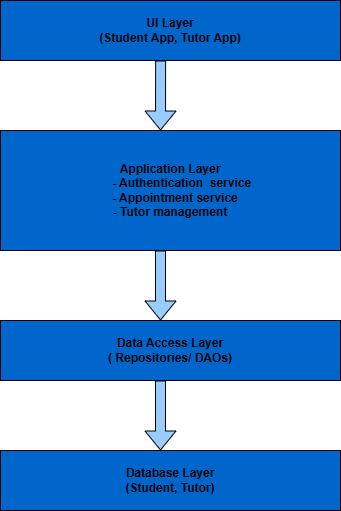

The diagram above was exported from draw.io. Its source (the exported page's mxGraphModel, read from the mxfile embedded in the PNG):
<mxGraphModel dx="824" dy="365" grid="1" gridSize="10" guides="1" tooltips="1" connect="1" arrows="1" fold="1" page="1" pageScale="1" pageWidth="850" pageHeight="1100" math="0" shadow="0">
  <root>
    <mxCell id="0" />
    <mxCell id="1" parent="0" />
    <mxCell id="kh21jwBS0DIIMvIPYp8d-1" value="&lt;b&gt;UI Layer&lt;/b&gt;&lt;div&gt;&lt;b&gt;(Student App, Tutor App)&lt;/b&gt;&lt;/div&gt;" style="rounded=0;whiteSpace=wrap;html=1;fillColor=#0066CC;" vertex="1" parent="1">
      <mxGeometry x="160" y="40" width="340" height="60" as="geometry" />
    </mxCell>
    <mxCell id="kh21jwBS0DIIMvIPYp8d-2" value="&lt;b&gt;Application Layer&lt;/b&gt;&lt;div&gt;&lt;b&gt;&amp;nbsp; &amp;nbsp; &amp;nbsp; &amp;nbsp;- Authentication&amp;nbsp; service&lt;/b&gt;&lt;/div&gt;&lt;div&gt;&lt;b&gt;&amp;nbsp; &amp;nbsp;- Appointment service&lt;/b&gt;&lt;/div&gt;&lt;div&gt;&lt;b style=&quot;background-color: transparent; color: light-dark(rgb(0, 0, 0), rgb(255, 255, 255));&quot;&gt;- Tutor management&lt;/b&gt;&lt;/div&gt;" style="rounded=0;whiteSpace=wrap;html=1;fillColor=#0066CC;" vertex="1" parent="1">
      <mxGeometry x="160" y="170" width="340" height="120" as="geometry" />
    </mxCell>
    <mxCell id="kh21jwBS0DIIMvIPYp8d-3" value="&lt;b&gt;Data Access Layer&lt;/b&gt;&lt;div&gt;&lt;b&gt;( Repositories/ DAOs)&lt;/b&gt;&lt;/div&gt;" style="rounded=0;whiteSpace=wrap;html=1;fillColor=#0066CC;" vertex="1" parent="1">
      <mxGeometry x="160" y="360" width="340" height="60" as="geometry" />
    </mxCell>
    <mxCell id="kh21jwBS0DIIMvIPYp8d-4" value="&lt;b&gt;Database Layer&lt;/b&gt;&lt;div&gt;&lt;b&gt;(Student, Tutor)&lt;/b&gt;&lt;/div&gt;" style="rounded=0;whiteSpace=wrap;html=1;fillColor=#0066CC;" vertex="1" parent="1">
      <mxGeometry x="160" y="490" width="340" height="60" as="geometry" />
    </mxCell>
    <mxCell id="kh21jwBS0DIIMvIPYp8d-5" value="" style="shape=flexArrow;endArrow=classic;html=1;rounded=0;exitX=0.471;exitY=1;exitDx=0;exitDy=0;exitPerimeter=0;fillColor=#99CCFF;" edge="1" parent="1" source="kh21jwBS0DIIMvIPYp8d-1">
      <mxGeometry width="50" height="50" relative="1" as="geometry">
        <mxPoint x="320" y="170" as="sourcePoint" />
        <mxPoint x="320" y="170" as="targetPoint" />
      </mxGeometry>
    </mxCell>
    <mxCell id="kh21jwBS0DIIMvIPYp8d-6" value="" style="shape=flexArrow;endArrow=classic;html=1;rounded=0;exitX=0.471;exitY=1;exitDx=0;exitDy=0;exitPerimeter=0;fillColor=#99CCFF;" edge="1" parent="1">
      <mxGeometry width="50" height="50" relative="1" as="geometry">
        <mxPoint x="320" y="290" as="sourcePoint" />
        <mxPoint x="320" y="360" as="targetPoint" />
      </mxGeometry>
    </mxCell>
    <mxCell id="kh21jwBS0DIIMvIPYp8d-7" value="" style="shape=flexArrow;endArrow=classic;html=1;rounded=0;exitX=0.471;exitY=1;exitDx=0;exitDy=0;exitPerimeter=0;fillColor=#99CCFF;" edge="1" parent="1">
      <mxGeometry width="50" height="50" relative="1" as="geometry">
        <mxPoint x="320" y="420" as="sourcePoint" />
        <mxPoint x="320" y="490" as="targetPoint" />
      </mxGeometry>
    </mxCell>
  </root>
</mxGraphModel>